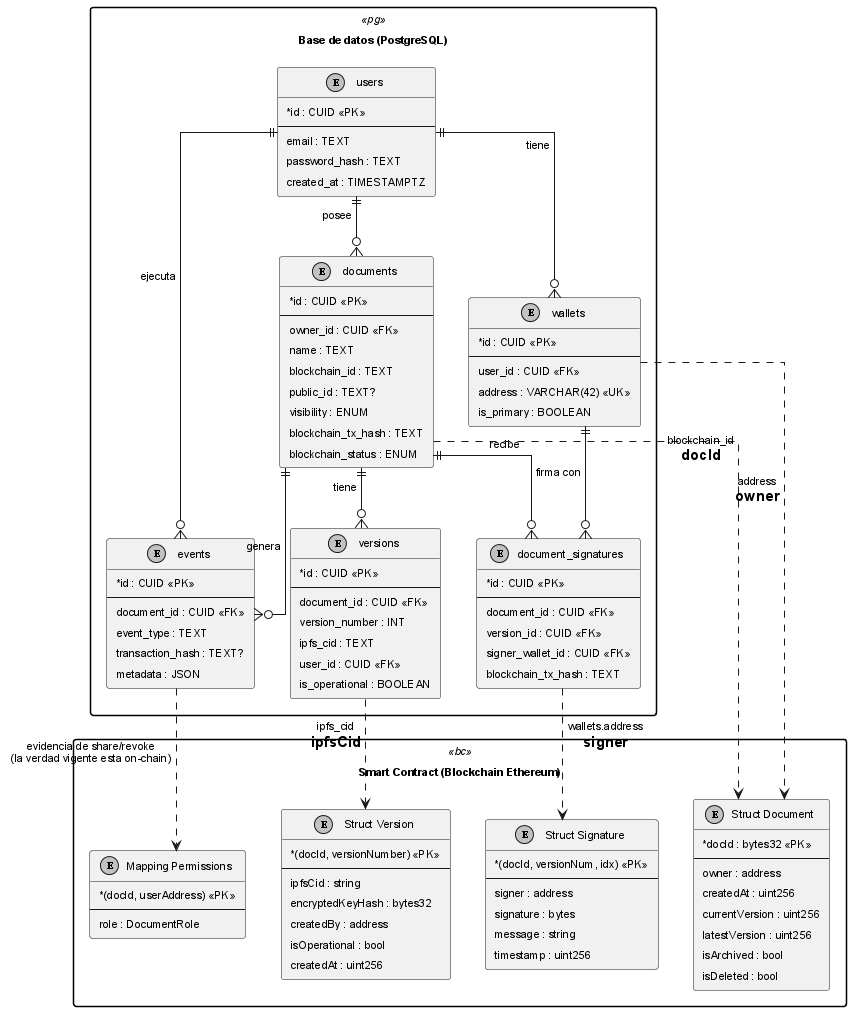

The diagram above was rendered by PlantUML. Its source (embedded in the PNG):
@startuml er-combined
!include _structure-style.puml
skinparam defaultFontName Arial
skinparam defaultFontSize 11
skinparam padding 4

package "Base de datos (PostgreSQL)" <<pg>> {
  entity "users" as users {
    * id : CUID <<PK>>
    --
    email : TEXT
    password_hash : TEXT
    created_at : TIMESTAMPTZ
  }
  entity "wallets" as wallets {
    * id : CUID <<PK>>
    --
    user_id : CUID <<FK>>
    address : VARCHAR(42) <<UK>>
    is_primary : BOOLEAN
  }
  entity "documents" as docs {
    * id : CUID <<PK>>
    --
    owner_id : CUID <<FK>>
    name : TEXT
    blockchain_id : TEXT
    public_id : TEXT?
    visibility : ENUM
    blockchain_tx_hash : TEXT
    blockchain_status : ENUM
  }
  entity "versions" as versions {
    * id : CUID <<PK>>
    --
    document_id : CUID <<FK>>
    version_number : INT
    ipfs_cid : TEXT
    user_id : CUID <<FK>>
    is_operational : BOOLEAN
  }
  entity "document_signatures" as sigs {
    * id : CUID <<PK>>
    --
    document_id : CUID <<FK>>
    version_id : CUID <<FK>>
    signer_wallet_id : CUID <<FK>>
    blockchain_tx_hash : TEXT
  }
  entity "events" as events {
    * id : CUID <<PK>>
    --
    document_id : CUID <<FK>>
    event_type : TEXT
    transaction_hash : TEXT?
    metadata : JSON
  }
}

package "Smart Contract (Blockchain Ethereum)" <<bc>> {
  entity "Struct Document" as bcDoc {
    * docId : bytes32 <<PK>>
    --
    owner : address
    createdAt : uint256
    currentVersion : uint256
    latestVersion : uint256
    isArchived : bool
    isDeleted : bool
  }
  entity "Struct Version" as bcVersion {
    * (docId, versionNumber) <<PK>>
    --
    ipfsCid : string
    encryptedKeyHash : bytes32
    createdBy : address
    isOperational : bool
    createdAt : uint256
  }
  entity "Struct Signature" as bcSig {
    * (docId, versionNum, idx) <<PK>>
    --
    signer : address
    signature : bytes
    message : string
    timestamp : uint256
  }
  entity "Mapping Permissions" as bcPerm {
    * (docId, userAddress) <<PK>>
    --
    role : DocumentRole
  }
}

' --- Relaciones internas PostgreSQL ---
users ||--o{ wallets : "tiene"
users ||--o{ docs : "posee"
docs ||--o{ versions : "tiene"
docs ||--o{ sigs : "recibe"
docs ||--o{ events : "genera"
users ||--o{ events : "ejecuta"
wallets ||--o{ sigs : "firma con"

' --- Correspondencias transversales (campos equivalentes) ---
docs ..> bcDoc : "blockchain_id\n= docId"
versions ..> bcVersion : "ipfs_cid\n= ipfsCid"
sigs ..> bcSig : "wallets.address\n= signer"
events ..> bcPerm : "evidencia de share/revoke\n(la verdad vigente esta on-chain)"
wallets ..> bcDoc : "address\n= owner"

@enduml